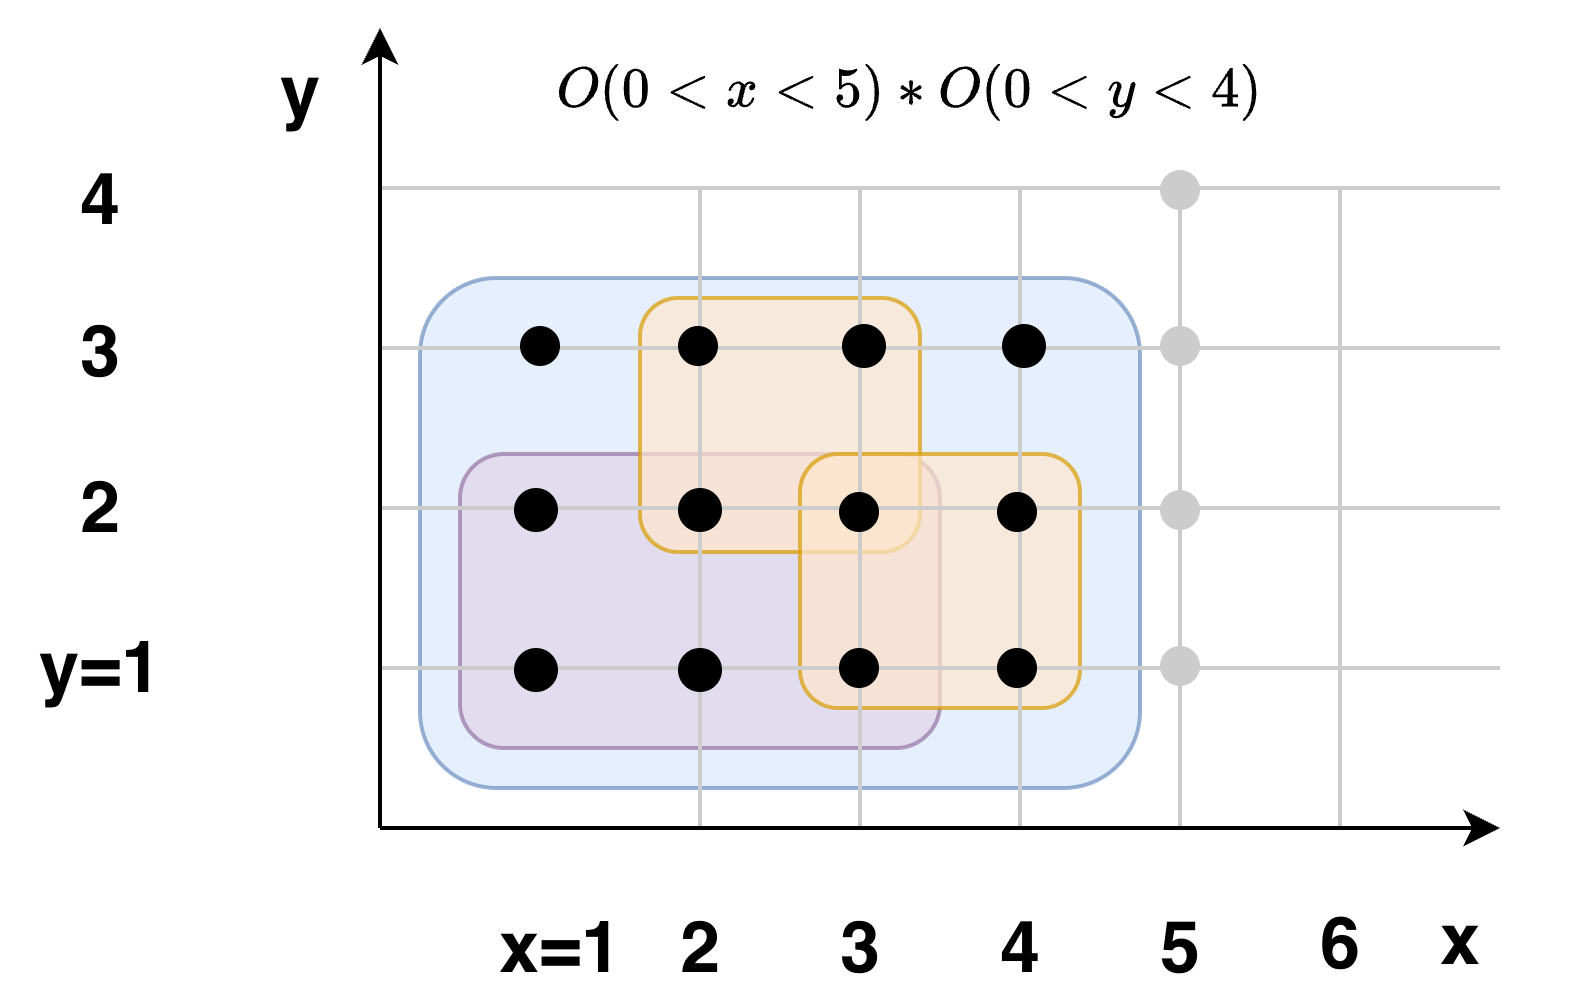

The diagram above was exported from draw.io. Its source (the exported page's mxGraphModel, read from the mxfile embedded in the PNG):
<mxGraphModel dx="509" dy="303" grid="1" gridSize="10" guides="1" tooltips="1" connect="1" arrows="1" fold="1" page="1" pageScale="1" pageWidth="850" pageHeight="1100" math="1" shadow="0">
  <root>
    <mxCell id="0" />
    <mxCell id="1" parent="0" />
    <mxCell id="3V7K81o624kRL6fW0zLN-5" parent="1" style="rounded=1;whiteSpace=wrap;html=1;fillColor=#dae8fc;strokeColor=#6c8ebf;opacity=70;" value="" vertex="1">
      <mxGeometry height="127.5" width="180" x="250" y="222.5" as="geometry" />
    </mxCell>
    <mxCell id="3V7K81o624kRL6fW0zLN-3" parent="1" style="rounded=1;whiteSpace=wrap;html=1;fillColor=#e1d5e7;strokeColor=#9673a6;opacity=70;" value="" vertex="1">
      <mxGeometry height="73.5" width="120" x="260" y="266.5" as="geometry" />
    </mxCell>
    <mxCell id="3V7K81o624kRL6fW0zLN-2" parent="1" style="rounded=1;whiteSpace=wrap;html=1;fillColor=#ffe6cc;strokeColor=#d79b00;opacity=70;" value="" vertex="1">
      <mxGeometry height="63.5" width="70" x="305" y="227.5" as="geometry" />
    </mxCell>
    <mxCell id="3V7K81o624kRL6fW0zLN-1" parent="1" style="rounded=1;whiteSpace=wrap;html=1;fillColor=#ffe6cc;strokeColor=#d79b00;opacity=70;" value="" vertex="1">
      <mxGeometry height="63.5" width="70" x="345" y="266.5" as="geometry" />
    </mxCell>
    <mxCell id="p0kufxFAa9vMgmwOditO-1" edge="1" parent="1" style="endArrow=none;html=1;rounded=0;strokeColor=#CCCCCC;" value="">
      <mxGeometry height="50" relative="1" width="50" as="geometry">
        <mxPoint x="240" y="200" as="sourcePoint" />
        <mxPoint x="520" y="200" as="targetPoint" />
      </mxGeometry>
    </mxCell>
    <mxCell id="p0kufxFAa9vMgmwOditO-2" edge="1" parent="1" style="endArrow=none;html=1;rounded=0;strokeColor=#CCCCCC;" value="">
      <mxGeometry height="50" relative="1" width="50" as="geometry">
        <mxPoint x="240" y="240" as="sourcePoint" />
        <mxPoint x="520" y="240" as="targetPoint" />
      </mxGeometry>
    </mxCell>
    <mxCell id="p0kufxFAa9vMgmwOditO-3" edge="1" parent="1" style="endArrow=none;html=1;rounded=0;strokeColor=#CCCCCC;" value="">
      <mxGeometry height="50" relative="1" width="50" as="geometry">
        <mxPoint x="240" y="280" as="sourcePoint" />
        <mxPoint x="520" y="280" as="targetPoint" />
      </mxGeometry>
    </mxCell>
    <mxCell id="p0kufxFAa9vMgmwOditO-4" edge="1" parent="1" style="endArrow=none;html=1;rounded=0;strokeColor=#CCCCCC;" value="">
      <mxGeometry height="50" relative="1" width="50" as="geometry">
        <mxPoint x="240" y="320" as="sourcePoint" />
        <mxPoint x="520" y="320" as="targetPoint" />
      </mxGeometry>
    </mxCell>
    <mxCell id="p0kufxFAa9vMgmwOditO-8" edge="1" parent="1" style="endArrow=none;html=1;rounded=0;strokeColor=#CCCCCC;" value="">
      <mxGeometry height="50" relative="1" width="50" as="geometry">
        <mxPoint x="320" y="360" as="sourcePoint" />
        <mxPoint x="320" y="200" as="targetPoint" />
      </mxGeometry>
    </mxCell>
    <mxCell id="p0kufxFAa9vMgmwOditO-12" edge="1" parent="1" style="endArrow=none;html=1;rounded=0;strokeColor=#CCCCCC;" value="">
      <mxGeometry height="50" relative="1" width="50" as="geometry">
        <mxPoint x="360" y="360" as="sourcePoint" />
        <mxPoint x="360" y="200" as="targetPoint" />
      </mxGeometry>
    </mxCell>
    <mxCell id="p0kufxFAa9vMgmwOditO-13" edge="1" parent="1" style="endArrow=none;html=1;rounded=0;strokeColor=#CCCCCC;" value="">
      <mxGeometry height="50" relative="1" width="50" as="geometry">
        <mxPoint x="400" y="360" as="sourcePoint" />
        <mxPoint x="400" y="200" as="targetPoint" />
      </mxGeometry>
    </mxCell>
    <mxCell id="p0kufxFAa9vMgmwOditO-14" edge="1" parent="1" style="endArrow=none;html=1;rounded=0;strokeColor=#CCCCCC;" value="">
      <mxGeometry height="50" relative="1" width="50" as="geometry">
        <mxPoint x="440" y="360" as="sourcePoint" />
        <mxPoint x="440" y="200" as="targetPoint" />
      </mxGeometry>
    </mxCell>
    <mxCell id="p0kufxFAa9vMgmwOditO-15" edge="1" parent="1" style="endArrow=none;html=1;rounded=0;strokeColor=#CCCCCC;" value="">
      <mxGeometry height="50" relative="1" width="50" as="geometry">
        <mxPoint x="480" y="360" as="sourcePoint" />
        <mxPoint x="480" y="200" as="targetPoint" />
      </mxGeometry>
    </mxCell>
    <mxCell id="p0kufxFAa9vMgmwOditO-18" edge="1" parent="1" style="endArrow=classic;html=1;rounded=0;" value="">
      <mxGeometry height="50" relative="1" width="50" as="geometry">
        <mxPoint x="240" y="360" as="sourcePoint" />
        <mxPoint x="240" y="160" as="targetPoint" />
      </mxGeometry>
    </mxCell>
    <mxCell id="p0kufxFAa9vMgmwOditO-19" edge="1" parent="1" style="endArrow=classic;html=1;rounded=0;" value="">
      <mxGeometry height="50" relative="1" width="50" as="geometry">
        <mxPoint x="240" y="360" as="sourcePoint" />
        <mxPoint x="520" y="360" as="targetPoint" />
      </mxGeometry>
    </mxCell>
    <mxCell id="p0kufxFAa9vMgmwOditO-22" parent="1" style="ellipse;whiteSpace=wrap;html=1;aspect=fixed;fillColor=#000000;" value="" vertex="1">
      <mxGeometry height="10" width="10" x="396" y="234.5" as="geometry" />
    </mxCell>
    <mxCell id="p0kufxFAa9vMgmwOditO-25" parent="1" style="ellipse;whiteSpace=wrap;html=1;aspect=fixed;fillColor=#000000;" value="" vertex="1">
      <mxGeometry height="10" width="10" x="356" y="234.5" as="geometry" />
    </mxCell>
    <mxCell id="p0kufxFAa9vMgmwOditO-27" parent="1" style="ellipse;whiteSpace=wrap;html=1;aspect=fixed;fillColor=#000000;" value="" vertex="1">
      <mxGeometry height="10" width="10" x="315" y="315.5" as="geometry" />
    </mxCell>
    <mxCell id="p0kufxFAa9vMgmwOditO-28" parent="1" style="ellipse;whiteSpace=wrap;html=1;aspect=fixed;fillColor=#000000;" value="" vertex="1">
      <mxGeometry height="10" width="10" x="315" y="275.5" as="geometry" />
    </mxCell>
    <mxCell id="p0kufxFAa9vMgmwOditO-31" parent="1" style="text;html=1;whiteSpace=wrap;strokeColor=none;fillColor=none;align=center;verticalAlign=middle;rounded=0;" value="&lt;b&gt;&lt;font style=&quot;font-size: 18px;&quot;&gt;x&lt;/font&gt;&lt;/b&gt;" vertex="1">
      <mxGeometry height="30" width="60" x="480" y="371.5" as="geometry" />
    </mxCell>
    <mxCell id="p0kufxFAa9vMgmwOditO-32" parent="1" style="text;html=1;whiteSpace=wrap;strokeColor=none;fillColor=none;align=center;verticalAlign=middle;rounded=0;" value="&lt;span style=&quot;font-size: 18px;&quot;&gt;&lt;b&gt;y&lt;/b&gt;&lt;/span&gt;" vertex="1">
      <mxGeometry height="30" width="60" x="190" y="160" as="geometry" />
    </mxCell>
    <mxCell id="p0kufxFAa9vMgmwOditO-33" parent="1" style="text;html=1;whiteSpace=wrap;strokeColor=none;fillColor=none;align=center;verticalAlign=middle;rounded=0;" value="&lt;b&gt;&lt;font style=&quot;font-size: 18px;&quot;&gt;x=1&lt;/font&gt;&lt;/b&gt;" vertex="1">
      <mxGeometry height="15" width="50" x="260" y="381.5" as="geometry" />
    </mxCell>
    <mxCell id="p0kufxFAa9vMgmwOditO-35" parent="1" style="text;html=1;whiteSpace=wrap;strokeColor=none;fillColor=none;align=center;verticalAlign=middle;rounded=0;" value="&lt;b&gt;&lt;font style=&quot;font-size: 18px;&quot;&gt;2&lt;/font&gt;&lt;/b&gt;" vertex="1">
      <mxGeometry height="25" width="50" x="295" y="376.5" as="geometry" />
    </mxCell>
    <mxCell id="p0kufxFAa9vMgmwOditO-36" parent="1" style="text;html=1;whiteSpace=wrap;strokeColor=none;fillColor=none;align=center;verticalAlign=middle;rounded=0;" value="&lt;span style=&quot;font-size: 18px;&quot;&gt;&lt;b&gt;3&lt;/b&gt;&lt;/span&gt;" vertex="1">
      <mxGeometry height="25" width="30" x="345" y="376.5" as="geometry" />
    </mxCell>
    <mxCell id="p0kufxFAa9vMgmwOditO-39" parent="1" style="text;html=1;whiteSpace=wrap;strokeColor=none;fillColor=none;align=center;verticalAlign=middle;rounded=0;" value="&lt;span style=&quot;font-size: 18px;&quot;&gt;&lt;b&gt;4&lt;/b&gt;&lt;/span&gt;" vertex="1">
      <mxGeometry height="25" width="30" x="385" y="376.5" as="geometry" />
    </mxCell>
    <mxCell id="p0kufxFAa9vMgmwOditO-40" parent="1" style="text;html=1;whiteSpace=wrap;strokeColor=none;fillColor=none;align=center;verticalAlign=middle;rounded=0;" value="&lt;span style=&quot;font-size: 18px;&quot;&gt;&lt;b&gt;5&lt;/b&gt;&lt;/span&gt;" vertex="1">
      <mxGeometry height="25" width="30" x="425" y="376.5" as="geometry" />
    </mxCell>
    <mxCell id="p0kufxFAa9vMgmwOditO-41" parent="1" style="text;html=1;whiteSpace=wrap;strokeColor=none;fillColor=none;align=center;verticalAlign=middle;rounded=0;" value="&lt;span style=&quot;font-size: 18px;&quot;&gt;&lt;b&gt;6&lt;/b&gt;&lt;/span&gt;" vertex="1">
      <mxGeometry height="25" width="30" x="465" y="375" as="geometry" />
    </mxCell>
    <mxCell id="p0kufxFAa9vMgmwOditO-43" parent="1" style="text;html=1;whiteSpace=wrap;strokeColor=none;fillColor=none;align=center;verticalAlign=middle;rounded=0;" value="&lt;b&gt;&lt;font style=&quot;font-size: 18px;&quot;&gt;y=1&lt;/font&gt;&lt;/b&gt;" vertex="1">
      <mxGeometry height="15" width="50" x="145" y="311.5" as="geometry" />
    </mxCell>
    <mxCell id="p0kufxFAa9vMgmwOditO-44" parent="1" style="text;html=1;whiteSpace=wrap;strokeColor=none;fillColor=none;align=center;verticalAlign=middle;rounded=0;" value="&lt;b&gt;&lt;font style=&quot;font-size: 18px;&quot;&gt;2&lt;/font&gt;&lt;/b&gt;" vertex="1">
      <mxGeometry height="25" width="50" x="145" y="266.5" as="geometry" />
    </mxCell>
    <mxCell id="p0kufxFAa9vMgmwOditO-45" parent="1" style="text;html=1;whiteSpace=wrap;strokeColor=none;fillColor=none;align=center;verticalAlign=middle;rounded=0;" value="&lt;span style=&quot;font-size: 18px;&quot;&gt;&lt;b&gt;3&lt;/b&gt;&lt;/span&gt;" vertex="1">
      <mxGeometry height="25" width="30" x="155" y="227.5" as="geometry" />
    </mxCell>
    <mxCell id="p0kufxFAa9vMgmwOditO-46" parent="1" style="text;html=1;whiteSpace=wrap;strokeColor=none;fillColor=none;align=center;verticalAlign=middle;rounded=0;" value="&lt;span style=&quot;font-size: 18px;&quot;&gt;&lt;b&gt;4&lt;/b&gt;&lt;/span&gt;" vertex="1">
      <mxGeometry height="25" width="30" x="155" y="189" as="geometry" />
    </mxCell>
    <mxCell id="7OW8YHPtoBdFRweSYNGV-1" parent="1" style="ellipse;whiteSpace=wrap;html=1;aspect=fixed;fillColor=#000000;" value="" vertex="1">
      <mxGeometry height="10" width="10" x="274" y="315.5" as="geometry" />
    </mxCell>
    <mxCell id="7OW8YHPtoBdFRweSYNGV-2" parent="1" style="ellipse;whiteSpace=wrap;html=1;aspect=fixed;fillColor=#000000;" value="" vertex="1">
      <mxGeometry height="10" width="10" x="274" y="275.5" as="geometry" />
    </mxCell>
    <mxCell id="udu6DeRfjGZetOOMowVO-3" parent="1" style="ellipse;whiteSpace=wrap;html=1;aspect=fixed;fillColor=#000000;strokeColor=none;" value="" vertex="1">
      <mxGeometry height="10" width="10" x="275" y="234.5" as="geometry" />
    </mxCell>
    <mxCell id="udu6DeRfjGZetOOMowVO-7" parent="1" style="ellipse;whiteSpace=wrap;html=1;aspect=fixed;fillColor=#000000;strokeColor=none;" value="" vertex="1">
      <mxGeometry height="10" width="10" x="314.5" y="234.5" as="geometry" />
    </mxCell>
    <mxCell id="udu6DeRfjGZetOOMowVO-8" parent="1" style="ellipse;whiteSpace=wrap;html=1;aspect=fixed;fillColor=#000000;strokeColor=none;" value="" vertex="1">
      <mxGeometry height="10" width="10" x="354.75" y="276" as="geometry" />
    </mxCell>
    <mxCell id="udu6DeRfjGZetOOMowVO-9" parent="1" style="ellipse;whiteSpace=wrap;html=1;aspect=fixed;fillColor=#000000;strokeColor=none;" value="" vertex="1">
      <mxGeometry height="10" width="10" x="354.75" y="315" as="geometry" />
    </mxCell>
    <mxCell id="udu6DeRfjGZetOOMowVO-10" parent="1" style="ellipse;whiteSpace=wrap;html=1;aspect=fixed;fillColor=#000000;strokeColor=none;" value="" vertex="1">
      <mxGeometry height="10" width="10" x="394.25" y="276" as="geometry" />
    </mxCell>
    <mxCell id="udu6DeRfjGZetOOMowVO-11" parent="1" style="ellipse;whiteSpace=wrap;html=1;aspect=fixed;fillColor=#000000;strokeColor=none;" value="" vertex="1">
      <mxGeometry height="10" width="10" x="394.25" y="315" as="geometry" />
    </mxCell>
    <mxCell id="udu6DeRfjGZetOOMowVO-12" parent="1" style="ellipse;whiteSpace=wrap;html=1;aspect=fixed;fillColor=#CCCCCC;strokeColor=none;" value="" vertex="1">
      <mxGeometry height="10" width="10" x="435" y="275.5" as="geometry" />
    </mxCell>
    <mxCell id="udu6DeRfjGZetOOMowVO-13" parent="1" style="ellipse;whiteSpace=wrap;html=1;aspect=fixed;fillColor=#CCCCCC;strokeColor=none;" value="" vertex="1">
      <mxGeometry height="10" width="10" x="435" y="314.5" as="geometry" />
    </mxCell>
    <mxCell id="udu6DeRfjGZetOOMowVO-14" parent="1" style="ellipse;whiteSpace=wrap;html=1;aspect=fixed;fillColor=#CCCCCC;strokeColor=none;" value="" vertex="1">
      <mxGeometry height="10" width="10" x="435" y="195.5" as="geometry" />
    </mxCell>
    <mxCell id="udu6DeRfjGZetOOMowVO-15" parent="1" style="ellipse;whiteSpace=wrap;html=1;aspect=fixed;fillColor=#CCCCCC;strokeColor=none;" value="" vertex="1">
      <mxGeometry height="10" width="10" x="435" y="234.5" as="geometry" />
    </mxCell>
    <mxCell id="3V7K81o624kRL6fW0zLN-4" parent="1" style="text;html=1;whiteSpace=wrap;strokeColor=none;fillColor=none;align=center;verticalAlign=middle;rounded=0;" value="$$O(0 &amp;lt; x &amp;lt;5) * O(0 &amp;lt; y &amp;lt;4)$$" vertex="1">
      <mxGeometry height="30" width="195" x="275" y="160" as="geometry" />
    </mxCell>
  </root>
</mxGraphModel>